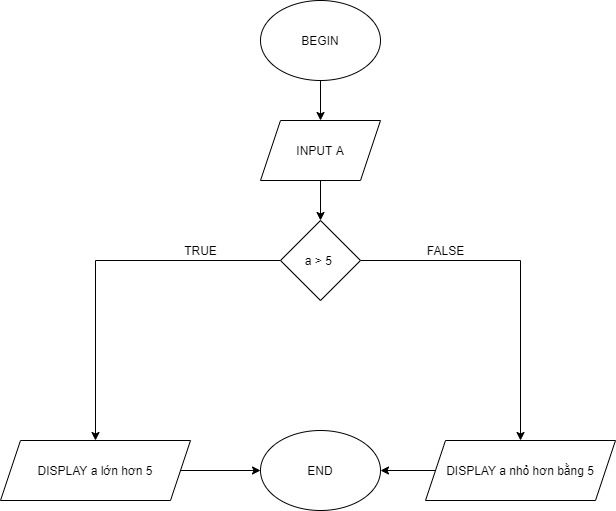

The diagram above was exported from draw.io. Its source (the exported page's mxGraphModel, read from the mxfile embedded in the PNG):
<mxGraphModel dx="1264" dy="592" grid="1" gridSize="10" guides="1" tooltips="1" connect="1" arrows="1" fold="1" page="1" pageScale="1" pageWidth="827" pageHeight="1169" math="0" shadow="0">
  <root>
    <mxCell id="WIyWlLk6GJQsqaUBKTNV-0" />
    <mxCell id="WIyWlLk6GJQsqaUBKTNV-1" parent="WIyWlLk6GJQsqaUBKTNV-0" />
    <mxCell id="Aj6SQ-euNq9vRYrVS4xv-14" value="" style="edgeStyle=orthogonalEdgeStyle;rounded=0;orthogonalLoop=1;jettySize=auto;html=1;" edge="1" parent="WIyWlLk6GJQsqaUBKTNV-1" source="Aj6SQ-euNq9vRYrVS4xv-1" target="Aj6SQ-euNq9vRYrVS4xv-9">
      <mxGeometry relative="1" as="geometry" />
    </mxCell>
    <mxCell id="Aj6SQ-euNq9vRYrVS4xv-1" value="BEGIN" style="ellipse;whiteSpace=wrap;html=1;" vertex="1" parent="WIyWlLk6GJQsqaUBKTNV-1">
      <mxGeometry x="330" y="30" width="120" height="80" as="geometry" />
    </mxCell>
    <mxCell id="Aj6SQ-euNq9vRYrVS4xv-4" value="END" style="ellipse;whiteSpace=wrap;html=1;" vertex="1" parent="WIyWlLk6GJQsqaUBKTNV-1">
      <mxGeometry x="330" y="460" width="120" height="80" as="geometry" />
    </mxCell>
    <mxCell id="Aj6SQ-euNq9vRYrVS4xv-15" value="" style="edgeStyle=orthogonalEdgeStyle;rounded=0;orthogonalLoop=1;jettySize=auto;html=1;" edge="1" parent="WIyWlLk6GJQsqaUBKTNV-1" source="Aj6SQ-euNq9vRYrVS4xv-9" target="Aj6SQ-euNq9vRYrVS4xv-11">
      <mxGeometry relative="1" as="geometry" />
    </mxCell>
    <mxCell id="Aj6SQ-euNq9vRYrVS4xv-9" value="INPUT A" style="shape=parallelogram;perimeter=parallelogramPerimeter;whiteSpace=wrap;html=1;fixedSize=1;" vertex="1" parent="WIyWlLk6GJQsqaUBKTNV-1">
      <mxGeometry x="330" y="150" width="120" height="60" as="geometry" />
    </mxCell>
    <mxCell id="Aj6SQ-euNq9vRYrVS4xv-16" style="edgeStyle=orthogonalEdgeStyle;rounded=0;orthogonalLoop=1;jettySize=auto;html=1;" edge="1" parent="WIyWlLk6GJQsqaUBKTNV-1" source="Aj6SQ-euNq9vRYrVS4xv-11" target="Aj6SQ-euNq9vRYrVS4xv-12">
      <mxGeometry relative="1" as="geometry">
        <mxPoint x="200" y="290" as="targetPoint" />
      </mxGeometry>
    </mxCell>
    <mxCell id="Aj6SQ-euNq9vRYrVS4xv-29" style="edgeStyle=orthogonalEdgeStyle;rounded=0;orthogonalLoop=1;jettySize=auto;html=1;" edge="1" parent="WIyWlLk6GJQsqaUBKTNV-1" source="Aj6SQ-euNq9vRYrVS4xv-11" target="Aj6SQ-euNq9vRYrVS4xv-13">
      <mxGeometry relative="1" as="geometry">
        <mxPoint x="620" y="290" as="targetPoint" />
      </mxGeometry>
    </mxCell>
    <mxCell id="Aj6SQ-euNq9vRYrVS4xv-11" value="a &amp;gt; 5&amp;nbsp;" style="rhombus;whiteSpace=wrap;html=1;" vertex="1" parent="WIyWlLk6GJQsqaUBKTNV-1">
      <mxGeometry x="350" y="250" width="80" height="80" as="geometry" />
    </mxCell>
    <mxCell id="Aj6SQ-euNq9vRYrVS4xv-32" value="" style="edgeStyle=orthogonalEdgeStyle;rounded=0;orthogonalLoop=1;jettySize=auto;html=1;" edge="1" parent="WIyWlLk6GJQsqaUBKTNV-1" source="Aj6SQ-euNq9vRYrVS4xv-12" target="Aj6SQ-euNq9vRYrVS4xv-4">
      <mxGeometry relative="1" as="geometry" />
    </mxCell>
    <mxCell id="Aj6SQ-euNq9vRYrVS4xv-12" value="DISPLAY a lớn hơn 5" style="shape=parallelogram;perimeter=parallelogramPerimeter;whiteSpace=wrap;html=1;fixedSize=1;" vertex="1" parent="WIyWlLk6GJQsqaUBKTNV-1">
      <mxGeometry x="70" y="470" width="190" height="60" as="geometry" />
    </mxCell>
    <mxCell id="Aj6SQ-euNq9vRYrVS4xv-19" style="edgeStyle=orthogonalEdgeStyle;rounded=0;orthogonalLoop=1;jettySize=auto;html=1;entryX=1;entryY=0.5;entryDx=0;entryDy=0;" edge="1" parent="WIyWlLk6GJQsqaUBKTNV-1" source="Aj6SQ-euNq9vRYrVS4xv-13" target="Aj6SQ-euNq9vRYrVS4xv-4">
      <mxGeometry relative="1" as="geometry" />
    </mxCell>
    <mxCell id="Aj6SQ-euNq9vRYrVS4xv-13" value="DISPLAY a nhỏ hơn bằng 5" style="shape=parallelogram;perimeter=parallelogramPerimeter;whiteSpace=wrap;html=1;fixedSize=1;" vertex="1" parent="WIyWlLk6GJQsqaUBKTNV-1">
      <mxGeometry x="495" y="470" width="190" height="60" as="geometry" />
    </mxCell>
    <mxCell id="Aj6SQ-euNq9vRYrVS4xv-20" value="TRUE" style="text;html=1;align=center;verticalAlign=middle;resizable=0;points=[];autosize=1;strokeColor=none;" vertex="1" parent="WIyWlLk6GJQsqaUBKTNV-1">
      <mxGeometry x="245" y="270" width="50" height="20" as="geometry" />
    </mxCell>
    <mxCell id="Aj6SQ-euNq9vRYrVS4xv-31" value="FALSE" style="text;html=1;align=center;verticalAlign=middle;resizable=0;points=[];autosize=1;strokeColor=none;" vertex="1" parent="WIyWlLk6GJQsqaUBKTNV-1">
      <mxGeometry x="490" y="270" width="50" height="20" as="geometry" />
    </mxCell>
  </root>
</mxGraphModel>